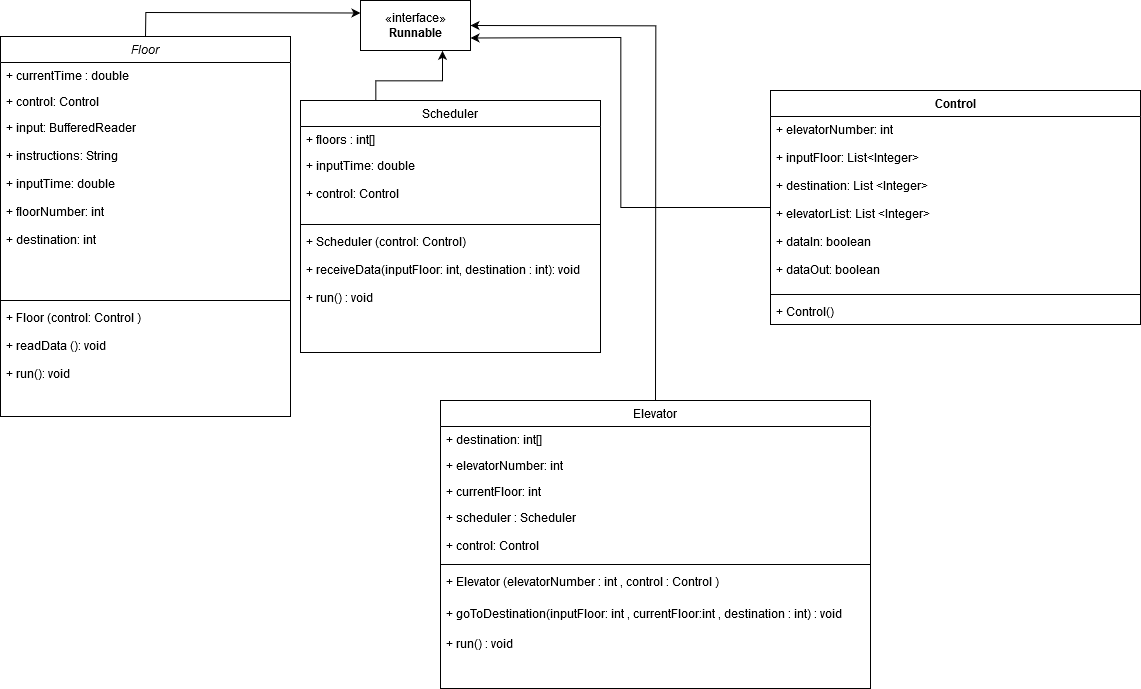

The diagram above was exported from draw.io. Its source (the exported page's mxGraphModel, read from the mxfile embedded in the PNG):
<mxGraphModel dx="1303" dy="718" grid="1" gridSize="10" guides="1" tooltips="1" connect="1" arrows="1" fold="1" page="1" pageScale="1" pageWidth="827" pageHeight="1169" math="0" shadow="0">
  <root>
    <mxCell id="WIyWlLk6GJQsqaUBKTNV-0" />
    <mxCell id="WIyWlLk6GJQsqaUBKTNV-1" parent="WIyWlLk6GJQsqaUBKTNV-0" />
    <mxCell id="QcU5Vn6q3PFftqNT0uYo-6" style="edgeStyle=orthogonalEdgeStyle;rounded=0;orthogonalLoop=1;jettySize=auto;html=1;exitX=0.5;exitY=0;exitDx=0;exitDy=0;entryX=0;entryY=0.25;entryDx=0;entryDy=0;" parent="WIyWlLk6GJQsqaUBKTNV-1" source="zkfFHV4jXpPFQw0GAbJ--0" target="QcU5Vn6q3PFftqNT0uYo-1" edge="1">
      <mxGeometry relative="1" as="geometry" />
    </mxCell>
    <mxCell id="zkfFHV4jXpPFQw0GAbJ--0" value="Floor" style="swimlane;fontStyle=2;align=center;verticalAlign=top;childLayout=stackLayout;horizontal=1;startSize=26;horizontalStack=0;resizeParent=1;resizeLast=0;collapsible=1;marginBottom=0;rounded=0;shadow=0;strokeWidth=1;" parent="WIyWlLk6GJQsqaUBKTNV-1" vertex="1">
      <mxGeometry x="120" y="66" width="290" height="380" as="geometry">
        <mxRectangle x="230" y="140" width="160" height="26" as="alternateBounds" />
      </mxGeometry>
    </mxCell>
    <mxCell id="zkfFHV4jXpPFQw0GAbJ--1" value="+ currentTime : double" style="text;align=left;verticalAlign=top;spacingLeft=4;spacingRight=4;overflow=hidden;rotatable=0;points=[[0,0.5],[1,0.5]];portConstraint=eastwest;" parent="zkfFHV4jXpPFQw0GAbJ--0" vertex="1">
      <mxGeometry y="26" width="290" height="26" as="geometry" />
    </mxCell>
    <mxCell id="zkfFHV4jXpPFQw0GAbJ--2" value="+ control: Control" style="text;align=left;verticalAlign=top;spacingLeft=4;spacingRight=4;overflow=hidden;rotatable=0;points=[[0,0.5],[1,0.5]];portConstraint=eastwest;rounded=0;shadow=0;html=0;" parent="zkfFHV4jXpPFQw0GAbJ--0" vertex="1">
      <mxGeometry y="52" width="290" height="26" as="geometry" />
    </mxCell>
    <mxCell id="zkfFHV4jXpPFQw0GAbJ--3" value="+ input: BufferedReader&#10;&#10;+ instructions: String&#10;&#10;+ inputTime: double&#10;&#10;+ floorNumber: int&#10;&#10;+ destination: int&#10;&#10;&#10;" style="text;align=left;verticalAlign=top;spacingLeft=4;spacingRight=4;overflow=hidden;rotatable=0;points=[[0,0.5],[1,0.5]];portConstraint=eastwest;rounded=0;shadow=0;html=0;" parent="zkfFHV4jXpPFQw0GAbJ--0" vertex="1">
      <mxGeometry y="78" width="290" height="182" as="geometry" />
    </mxCell>
    <mxCell id="zkfFHV4jXpPFQw0GAbJ--4" value="" style="line;html=1;strokeWidth=1;align=left;verticalAlign=middle;spacingTop=-1;spacingLeft=3;spacingRight=3;rotatable=0;labelPosition=right;points=[];portConstraint=eastwest;" parent="zkfFHV4jXpPFQw0GAbJ--0" vertex="1">
      <mxGeometry y="260" width="290" height="8" as="geometry" />
    </mxCell>
    <mxCell id="zkfFHV4jXpPFQw0GAbJ--5" value="+ Floor (control: Control )&#10;&#10;+ readData (): void&#10;&#10;+ run(): void" style="text;align=left;verticalAlign=top;spacingLeft=4;spacingRight=4;overflow=hidden;rotatable=0;points=[[0,0.5],[1,0.5]];portConstraint=eastwest;" parent="zkfFHV4jXpPFQw0GAbJ--0" vertex="1">
      <mxGeometry y="268" width="290" height="112" as="geometry" />
    </mxCell>
    <mxCell id="QcU5Vn6q3PFftqNT0uYo-7" style="edgeStyle=orthogonalEdgeStyle;rounded=0;orthogonalLoop=1;jettySize=auto;html=1;exitX=0.25;exitY=0;exitDx=0;exitDy=0;entryX=0.75;entryY=1;entryDx=0;entryDy=0;" parent="WIyWlLk6GJQsqaUBKTNV-1" source="zkfFHV4jXpPFQw0GAbJ--6" target="QcU5Vn6q3PFftqNT0uYo-1" edge="1">
      <mxGeometry relative="1" as="geometry">
        <Array as="points">
          <mxPoint x="515" y="110" />
          <mxPoint x="562" y="110" />
        </Array>
      </mxGeometry>
    </mxCell>
    <mxCell id="zkfFHV4jXpPFQw0GAbJ--6" value="Scheduler" style="swimlane;fontStyle=0;align=center;verticalAlign=top;childLayout=stackLayout;horizontal=1;startSize=26;horizontalStack=0;resizeParent=1;resizeLast=0;collapsible=1;marginBottom=0;rounded=0;shadow=0;strokeWidth=1;" parent="WIyWlLk6GJQsqaUBKTNV-1" vertex="1">
      <mxGeometry x="420" y="130" width="300" height="252" as="geometry">
        <mxRectangle x="130" y="380" width="160" height="26" as="alternateBounds" />
      </mxGeometry>
    </mxCell>
    <mxCell id="zkfFHV4jXpPFQw0GAbJ--7" value="+ floors : int[]" style="text;align=left;verticalAlign=top;spacingLeft=4;spacingRight=4;overflow=hidden;rotatable=0;points=[[0,0.5],[1,0.5]];portConstraint=eastwest;" parent="zkfFHV4jXpPFQw0GAbJ--6" vertex="1">
      <mxGeometry y="26" width="300" height="26" as="geometry" />
    </mxCell>
    <mxCell id="zkfFHV4jXpPFQw0GAbJ--8" value="+ inputTime: double&#10;&#10;+ control: Control" style="text;align=left;verticalAlign=top;spacingLeft=4;spacingRight=4;overflow=hidden;rotatable=0;points=[[0,0.5],[1,0.5]];portConstraint=eastwest;rounded=0;shadow=0;html=0;" parent="zkfFHV4jXpPFQw0GAbJ--6" vertex="1">
      <mxGeometry y="52" width="300" height="68" as="geometry" />
    </mxCell>
    <mxCell id="zkfFHV4jXpPFQw0GAbJ--9" value="" style="line;html=1;strokeWidth=1;align=left;verticalAlign=middle;spacingTop=-1;spacingLeft=3;spacingRight=3;rotatable=0;labelPosition=right;points=[];portConstraint=eastwest;" parent="zkfFHV4jXpPFQw0GAbJ--6" vertex="1">
      <mxGeometry y="120" width="300" height="8" as="geometry" />
    </mxCell>
    <mxCell id="zkfFHV4jXpPFQw0GAbJ--10" value="+ Scheduler (control: Control)&#10;&#10;+ receiveData(inputFloor: int, destination : int): void&#10; &#10;+ run() : void" style="text;align=left;verticalAlign=top;spacingLeft=4;spacingRight=4;overflow=hidden;rotatable=0;points=[[0,0.5],[1,0.5]];portConstraint=eastwest;fontStyle=0" parent="zkfFHV4jXpPFQw0GAbJ--6" vertex="1">
      <mxGeometry y="128" width="300" height="124" as="geometry" />
    </mxCell>
    <mxCell id="QcU5Vn6q3PFftqNT0uYo-8" style="edgeStyle=orthogonalEdgeStyle;rounded=0;orthogonalLoop=1;jettySize=auto;html=1;exitX=0.5;exitY=0;exitDx=0;exitDy=0;entryX=1;entryY=0.5;entryDx=0;entryDy=0;" parent="WIyWlLk6GJQsqaUBKTNV-1" source="zkfFHV4jXpPFQw0GAbJ--17" target="QcU5Vn6q3PFftqNT0uYo-1" edge="1">
      <mxGeometry relative="1" as="geometry" />
    </mxCell>
    <mxCell id="zkfFHV4jXpPFQw0GAbJ--17" value="Elevator" style="swimlane;fontStyle=0;align=center;verticalAlign=top;childLayout=stackLayout;horizontal=1;startSize=26;horizontalStack=0;resizeParent=1;resizeLast=0;collapsible=1;marginBottom=0;rounded=0;shadow=0;strokeWidth=1;" parent="WIyWlLk6GJQsqaUBKTNV-1" vertex="1">
      <mxGeometry x="560" y="430" width="430" height="288" as="geometry">
        <mxRectangle x="550" y="140" width="160" height="26" as="alternateBounds" />
      </mxGeometry>
    </mxCell>
    <mxCell id="zkfFHV4jXpPFQw0GAbJ--19" value="+ destination: int[]" style="text;align=left;verticalAlign=top;spacingLeft=4;spacingRight=4;overflow=hidden;rotatable=0;points=[[0,0.5],[1,0.5]];portConstraint=eastwest;rounded=0;shadow=0;html=0;" parent="zkfFHV4jXpPFQw0GAbJ--17" vertex="1">
      <mxGeometry y="26" width="430" height="26" as="geometry" />
    </mxCell>
    <mxCell id="zkfFHV4jXpPFQw0GAbJ--21" value="+ elevatorNumber: int" style="text;align=left;verticalAlign=top;spacingLeft=4;spacingRight=4;overflow=hidden;rotatable=0;points=[[0,0.5],[1,0.5]];portConstraint=eastwest;rounded=0;shadow=0;html=0;" parent="zkfFHV4jXpPFQw0GAbJ--17" vertex="1">
      <mxGeometry y="52" width="430" height="26" as="geometry" />
    </mxCell>
    <mxCell id="zkfFHV4jXpPFQw0GAbJ--20" value="+ currentFloor: int" style="text;align=left;verticalAlign=top;spacingLeft=4;spacingRight=4;overflow=hidden;rotatable=0;points=[[0,0.5],[1,0.5]];portConstraint=eastwest;rounded=0;shadow=0;html=0;" parent="zkfFHV4jXpPFQw0GAbJ--17" vertex="1">
      <mxGeometry y="78" width="430" height="26" as="geometry" />
    </mxCell>
    <mxCell id="zkfFHV4jXpPFQw0GAbJ--22" value="+ scheduler : Scheduler&#10;&#10;+ control: Control" style="text;align=left;verticalAlign=top;spacingLeft=4;spacingRight=4;overflow=hidden;rotatable=0;points=[[0,0.5],[1,0.5]];portConstraint=eastwest;rounded=0;shadow=0;html=0;fontStyle=0" parent="zkfFHV4jXpPFQw0GAbJ--17" vertex="1">
      <mxGeometry y="104" width="430" height="56" as="geometry" />
    </mxCell>
    <mxCell id="zkfFHV4jXpPFQw0GAbJ--23" value="" style="line;html=1;strokeWidth=1;align=left;verticalAlign=middle;spacingTop=-1;spacingLeft=3;spacingRight=3;rotatable=0;labelPosition=right;points=[];portConstraint=eastwest;" parent="zkfFHV4jXpPFQw0GAbJ--17" vertex="1">
      <mxGeometry y="160" width="430" height="8" as="geometry" />
    </mxCell>
    <mxCell id="zkfFHV4jXpPFQw0GAbJ--24" value="+ Elevator (elevatorNumber : int , control : Control )  &#10;" style="text;align=left;verticalAlign=top;spacingLeft=4;spacingRight=4;overflow=hidden;rotatable=0;points=[[0,0.5],[1,0.5]];portConstraint=eastwest;" parent="zkfFHV4jXpPFQw0GAbJ--17" vertex="1">
      <mxGeometry y="168" width="430" height="32" as="geometry" />
    </mxCell>
    <mxCell id="QcU5Vn6q3PFftqNT0uYo-0" value="+ goToDestination(inputFloor: int , currentFloor:int , destination : int) : void" style="text;align=left;verticalAlign=top;spacingLeft=4;spacingRight=4;overflow=hidden;rotatable=0;points=[[0,0.5],[1,0.5]];portConstraint=eastwest;" parent="zkfFHV4jXpPFQw0GAbJ--17" vertex="1">
      <mxGeometry y="200" width="430" height="30" as="geometry" />
    </mxCell>
    <mxCell id="zkfFHV4jXpPFQw0GAbJ--25" value="+ run() : void" style="text;align=left;verticalAlign=top;spacingLeft=4;spacingRight=4;overflow=hidden;rotatable=0;points=[[0,0.5],[1,0.5]];portConstraint=eastwest;" parent="zkfFHV4jXpPFQw0GAbJ--17" vertex="1">
      <mxGeometry y="230" width="430" height="30" as="geometry" />
    </mxCell>
    <mxCell id="QcU5Vn6q3PFftqNT0uYo-1" value="«interface»&lt;br&gt;&lt;b&gt;Runnable&lt;/b&gt;" style="html=1;" parent="WIyWlLk6GJQsqaUBKTNV-1" vertex="1">
      <mxGeometry x="480" y="30" width="110" height="50" as="geometry" />
    </mxCell>
    <mxCell id="QcU5Vn6q3PFftqNT0uYo-13" style="edgeStyle=orthogonalEdgeStyle;rounded=0;orthogonalLoop=1;jettySize=auto;html=1;entryX=1;entryY=0.75;entryDx=0;entryDy=0;" parent="WIyWlLk6GJQsqaUBKTNV-1" source="QcU5Vn6q3PFftqNT0uYo-9" target="QcU5Vn6q3PFftqNT0uYo-1" edge="1">
      <mxGeometry relative="1" as="geometry" />
    </mxCell>
    <mxCell id="QcU5Vn6q3PFftqNT0uYo-9" value="Control" style="swimlane;fontStyle=1;align=center;verticalAlign=top;childLayout=stackLayout;horizontal=1;startSize=26;horizontalStack=0;resizeParent=1;resizeParentMax=0;resizeLast=0;collapsible=1;marginBottom=0;" parent="WIyWlLk6GJQsqaUBKTNV-1" vertex="1">
      <mxGeometry x="890" y="120" width="370" height="234" as="geometry" />
    </mxCell>
    <mxCell id="QcU5Vn6q3PFftqNT0uYo-10" value="+ elevatorNumber: int&#10;&#10;+ inputFloor: List&lt;Integer&gt;&#10;&#10;+ destination: List &lt;Integer&gt;&#10;&#10;+ elevatorList: List &lt;Integer&gt;&#10;&#10;+ dataIn: boolean&#10;&#10;+ dataOut: boolean" style="text;strokeColor=none;fillColor=none;align=left;verticalAlign=top;spacingLeft=4;spacingRight=4;overflow=hidden;rotatable=0;points=[[0,0.5],[1,0.5]];portConstraint=eastwest;" parent="QcU5Vn6q3PFftqNT0uYo-9" vertex="1">
      <mxGeometry y="26" width="370" height="174" as="geometry" />
    </mxCell>
    <mxCell id="QcU5Vn6q3PFftqNT0uYo-11" value="" style="line;strokeWidth=1;fillColor=none;align=left;verticalAlign=middle;spacingTop=-1;spacingLeft=3;spacingRight=3;rotatable=0;labelPosition=right;points=[];portConstraint=eastwest;" parent="QcU5Vn6q3PFftqNT0uYo-9" vertex="1">
      <mxGeometry y="200" width="370" height="8" as="geometry" />
    </mxCell>
    <mxCell id="QcU5Vn6q3PFftqNT0uYo-12" value="+ Control()" style="text;strokeColor=none;fillColor=none;align=left;verticalAlign=top;spacingLeft=4;spacingRight=4;overflow=hidden;rotatable=0;points=[[0,0.5],[1,0.5]];portConstraint=eastwest;" parent="QcU5Vn6q3PFftqNT0uYo-9" vertex="1">
      <mxGeometry y="208" width="370" height="26" as="geometry" />
    </mxCell>
  </root>
</mxGraphModel>